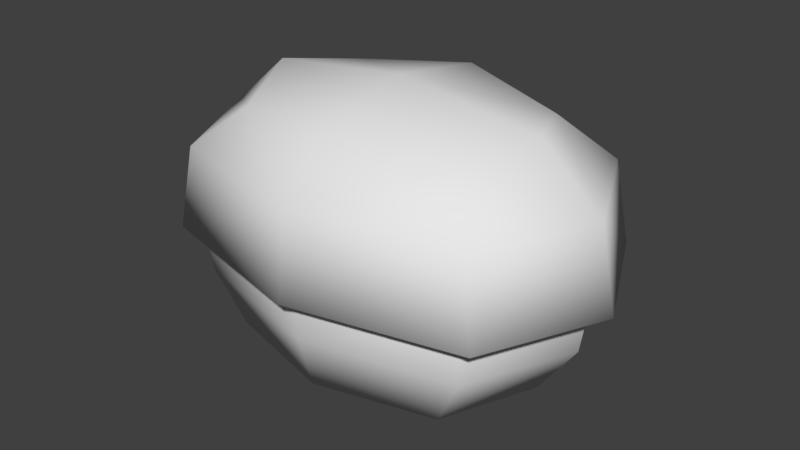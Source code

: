 # Source: bush01.blend  (saved by Blender 2.79.0; exported with 4.5.12 LTS)
import bpy
from mathutils import Matrix  # noqa: F401  (used for matrix-valued properties, if any)

bpy.ops.wm.read_factory_settings(use_empty=True)
scene = bpy.context.scene
scene.name = 'Scene'

# ---- collections
col_collection_1 = bpy.data.collections.new('Collection 1'); scene.collection.children.link(col_collection_1)

# ---- materials (node trees are filled in below, after node groups)
mat_bush01 = bpy.data.materials.new('bush01')
mat_bush01.alpha_threshold = 0.0
mat_bush01.use_transparent_shadow = False
mat_bush01.roughness = 0.5

# ---- material node trees

# ---- world
world_world = bpy.data.worlds.new('World'); scene.world = world_world
world_world.color = (0.05088, 0.05088, 0.05088)
world_world.use_sun_shadow = False
world_world.sun_shadow_jitter_overblur = 0.0
world_world.cycles.sampling_method = 'MANUAL'

# ---- meshes
me_cube_002 = bpy.data.meshes.new('Cube.002')
me_cube_002.from_pydata([(-0.6763, 0.44, 0.01522), (0.006455, 0.4394, 0.5017), (0.6919, 0.4272, 0.01909), (-0.5043, 0.434, -0.3477), (0.5218, 0.4244, -0.3448), (0.5199, 0.4332, 0.382), (-0.5063, 0.4428, 0.3791), (0.01071, 0.6035, -0.4629), (-0.4948, 0.7043, -0.346), (0.01291, 0.8805, -0.3221), (0.5174, 0.6948, -0.3431), (0.6851, 0.6976, 0.0158), (0.4834, 0.8801, 0.01304), (0.5154, 0.7035, 0.3738), (0.7366, 0.4279, 0.0192), (0.00901, 0.7097, 0.4918), (0.0111, 0.8886, 0.3455), (-0.4968, 0.713, 0.3709), (0.006379, 0.4409, 0.5333), (-0.6645, 0.7102, 0.01198), (-0.4594, 0.8889, 0.01038), (-0.721, 0.4415, 0.01508), (0.01257, 0.9447, 0.01098), (-0.5378, 0.4351, -0.3715), (-0.3472, 0.838, -0.2433), (0.3717, 0.8312, -0.2413), (0.3703, 0.8374, 0.2679), (-0.3486, 0.8441, 0.2658), (0.5554, 0.4249, -0.3684), (0.5533, 0.4343, 0.4058), (-0.5399, 0.4445, 0.4027), (-0.627, 0.2924, 0.01715), (0.005172, 0.2919, 0.4675), (0.6398, 0.2806, 0.02072), (0.007605, 0.281, -0.4297), (0.005824, 0.1053, -0.3813), (0.4824, 0.278, -0.3162), (0.516, 0.1053, 0.02251), (0.4805, 0.2861, 0.3567), (0.003642, 0.115, 0.4235), (-0.4696, 0.295, 0.354), (-0.5065, 0.1149, 0.01962), (0.3659, 0.1102, 0.307), (-0.4678, 0.2868, -0.3189), (-0.358, 0.117, 0.3049), (0.3675, 0.1033, -0.2628), (-0.3564, 0.1101, -0.2648), (-0.5384, 0.6498, 0.01306), (0.008698, 0.6494, 0.4028), (0.5579, 0.6396, 0.01615), (0.0108, 0.64, -0.3736), (-0.3779, 0.1101, -0.2818), (-0.4779, 0.1146, 0.0197), (0.389, 0.1029, -0.2797), (0.003703, 0.1147, 0.4009), (-0.3795, 0.1174, 0.3218), (0.4873, 0.1056, 0.02243), (0.3874, 0.1102, 0.324), (0.005763, 0.1055, -0.3588), (-0.4005, 0.645, -0.2777), (0.4216, 0.6374, -0.2754), (0.42, 0.6444, 0.3069), (-0.4021, 0.6521, 0.3046), (-0.162, -0.005965, 0.0596), (-0.2184, 0.05784, 0.04043), (-0.1149, -0.005888, 0.08516), (-0.1726, 0.06997, 0.06542), (-0.1875, -0.002951, 0.1066), (-0.2436, 0.05603, 0.08762), (-0.1404, -0.002874, 0.1322), (-0.1978, 0.06815, 0.1126), (-0.2598, 0.1975, 0.02186), (-0.2127, 0.2024, 0.04697), (-0.2381, 0.2042, 0.09412), (-0.2851, 0.1994, 0.06901), (-0.121, 0.001746, 0.1186), (-0.06771, 0.06201, 0.08484), (-0.172, 0.003865, 0.1348), (-0.1174, 0.07605, 0.09921), (-0.1372, -0.0003995, 0.06763), (-0.08428, 0.05507, 0.03438), (-0.1883, 0.001719, 0.08377), (-0.1339, 0.0691, 0.04875), (-0.02463, 0.1989, 0.0535), (-0.0753, 0.2058, 0.06946), (-0.09177, 0.2025, 0.0186), (-0.0411, 0.1956, 0.002636), (0.2322, -0.008248, -0.1313), (0.2516, 0.05154, -0.1918), (0.2051, -0.005237, -0.08513), (0.2249, 0.06648, -0.1478), (0.1859, -0.008421, -0.1583), (0.2053, 0.04657, -0.2182), (0.1589, -0.005411, -0.1122), (0.1786, 0.0615, -0.1743), (0.2681, 0.1881, -0.2433), (0.2414, 0.1958, -0.1975), (0.1951, 0.1945, -0.2243), (0.2218, 0.1868, -0.2701), (0.1123, 0.003152, 0.1206), (0.1475, 0.06792, 0.1673), (0.09328, 0.001129, 0.07062), (0.13, 0.07792, 0.1177), (0.1624, 0.0009156, 0.1016), (0.1971, 0.06086, 0.1484), (0.1433, -0.001107, 0.05163), (0.1796, 0.07087, 0.09877), (0.1777, 0.2083, 0.1984), (0.1587, 0.211, 0.1484), (0.2086, 0.2076, 0.1293), (0.2276, 0.2049, 0.1793), (0.05463, 0.4281, -0.4881), (-0.03327, 0.4289, -0.4891), (0.04889, 0.4274, -0.4578), (-0.0385, 0.4283, -0.4562), (-0.6537, 0.4788, 0.01482), (0.006864, 0.4783, 0.4854), (0.67, 0.4665, 0.01855), (0.009407, 0.467, -0.452), (0.5055, 0.4637, -0.3335), (0.5036, 0.4723, 0.3696), (-0.4892, 0.4815, 0.3668), (-0.4873, 0.473, -0.3363)], [], [(0, 6, 30, 21), (1, 5, 29, 18), (2, 4, 28, 14), (7, 114, 112), (3, 0, 21, 23), (6, 1, 18, 30), (5, 2, 14, 29), (4, 113, 111, 28), (7, 112, 23, 8), (7, 8, 24, 9), (7, 9, 25, 10), (112, 114, 3, 23), (11, 14, 28, 10), (11, 10, 25, 12), (11, 12, 26, 13), (11, 13, 29, 14), (15, 18, 29, 13), (15, 13, 26, 16), (15, 16, 27, 17), (15, 17, 30, 18), (19, 21, 30, 17), (19, 17, 27, 20), (19, 20, 24, 8), (19, 8, 23, 21), (22, 16, 26, 12), (22, 12, 25, 9), (22, 9, 24, 20), (22, 20, 27, 16), (55, 41, 52, 44), (51, 35, 58, 46), (39, 55, 44, 54), (53, 37, 56, 45), (41, 51, 46, 52), (35, 53, 45, 58), (57, 39, 54, 42), (37, 57, 42, 56), (31, 41, 55, 40), (115, 121, 62, 47), (115, 47, 59, 122), (31, 43, 51, 41), (32, 39, 57, 38), (116, 120, 61, 48), (116, 48, 62, 121), (32, 40, 55, 39), (33, 37, 53, 36), (117, 119, 60, 49), (117, 49, 61, 120), (33, 38, 57, 37), (34, 35, 51, 43), (118, 122, 59, 50), (118, 50, 60, 119), (34, 36, 53, 35), (63, 64, 66, 65), (65, 66, 70, 69), (69, 70, 68, 67), (67, 68, 64, 63), (68, 70, 73, 74), (66, 64, 71, 72), (64, 68, 74, 71), (70, 66, 72, 73), (75, 76, 78, 77), (77, 78, 82, 81), (81, 82, 80, 79), (79, 80, 76, 75), (80, 82, 85, 86), (78, 76, 83, 84), (76, 80, 86, 83), (82, 78, 84, 85), (87, 88, 90, 89), (89, 90, 94, 93), (93, 94, 92, 91), (91, 92, 88, 87), (92, 94, 97, 98), (90, 88, 95, 96), (88, 92, 98, 95), (94, 90, 96, 97), (99, 100, 102, 101), (101, 102, 106, 105), (105, 106, 104, 103), (103, 104, 100, 99), (104, 106, 109, 110), (102, 100, 107, 108), (100, 104, 110, 107), (106, 102, 108, 109), (113, 7, 111), (111, 7, 10, 28), (34, 118, 119, 36), (34, 43, 122, 118), (33, 117, 120, 38), (33, 36, 119, 117), (32, 116, 121, 40), (32, 38, 120, 116), (31, 115, 122, 43), (31, 40, 121, 115)])
me_cube_002.polygons.foreach_set('use_smooth', [True] * 94)
_k = set([(0, 21), (1, 18), (2, 14), (3, 23), (4, 28), (5, 29), (6, 30), (14, 28), (14, 29), (18, 29), (18, 30), (21, 23), (21, 30), (23, 112), (28, 111), (111, 113), (112, 114)])
me_cube_002.attributes.new('sharp_edge', 'BOOLEAN', 'EDGE').data.foreach_set('value', [ (min(e.vertices), max(e.vertices)) in _k for e in me_cube_002.edges])
_uv = me_cube_002.uv_layers.new(name='UVMap')
_uv.uv.foreach_set('vector', [0.2005, 0.6501, 0.269, 0.4845, 0.282, 0.4948, 0.2178, 0.65, 0.4757, 0.4285, 0.6828, 0.4828, 0.6698, 0.4933, 0.4758, 0.4424, 0.7522, 0.6479, 0.6837, 0.8136, 0.6707, 0.8032, 0.7349, 0.648, 0.4752, 0.7841, 0.4578, 0.8645, 0.4619, 0.8517, 0.27, 0.8152, 0.2005, 0.6501, 0.2178, 0.65, 0.2829, 0.8048, 0.269, 0.4845, 0.4757, 0.4285, 0.4758, 0.4424, 0.282, 0.4948, 0.6828, 0.4828, 0.7522, 0.6479, 0.7349, 0.648, 0.6698, 0.4933, 0.6837, 0.8136, 0.4931, 0.8652, 0.4931, 0.8513, 0.6707, 0.8032, 0.4752, 0.7841, 0.4619, 0.8517, 0.2829, 0.8048, 0.3466, 0.7504, 0.4752, 0.7841, 0.3466, 0.7504, 0.3931, 0.7118, 0.4743, 0.7315, 0.4752, 0.7841, 0.4743, 0.7315, 0.5557, 0.7112, 0.6036, 0.7494, 0.4619, 0.8517, 0.4578, 0.8645, 0.27, 0.8152, 0.2829, 0.8048, 0.6461, 0.6465, 0.7349, 0.648, 0.6707, 0.8032, 0.6036, 0.7494, 0.6461, 0.6465, 0.6036, 0.7494, 0.5557, 0.7112, 0.5807, 0.6459, 0.6461, 0.6465, 0.5807, 0.6459, 0.5554, 0.5812, 0.603, 0.5439, 0.6461, 0.6465, 0.603, 0.5439, 0.6698, 0.4933, 0.7349, 0.648, 0.4744, 0.5102, 0.4758, 0.4424, 0.6698, 0.4933, 0.603, 0.5439, 0.4744, 0.5102, 0.603, 0.5439, 0.5554, 0.5812, 0.4738, 0.5611, 0.4744, 0.5102, 0.4738, 0.5611, 0.3927, 0.5818, 0.346, 0.545, 0.4744, 0.5102, 0.346, 0.545, 0.282, 0.4948, 0.4758, 0.4424, 0.3035, 0.6479, 0.2178, 0.65, 0.282, 0.4948, 0.346, 0.545, 0.3035, 0.6479, 0.346, 0.545, 0.3927, 0.5818, 0.3674, 0.6467, 0.3035, 0.6479, 0.3674, 0.6467, 0.3931, 0.7118, 0.3466, 0.7504, 0.3035, 0.6479, 0.3466, 0.7504, 0.2829, 0.8048, 0.2178, 0.65, 0.4738, 0.646, 0.4738, 0.5611, 0.5554, 0.5812, 0.5807, 0.6459, 0.4738, 0.646, 0.5807, 0.6459, 0.5557, 0.7112, 0.4743, 0.7315, 0.4738, 0.646, 0.4743, 0.7315, 0.3931, 0.7118, 0.3674, 0.6467, 0.4738, 0.646, 0.3674, 0.6467, 0.3927, 0.5818, 0.4738, 0.5611, 0.3603, 0.2006, 0.4206, 0.1766, 0.4219, 0.1841, 0.3599, 0.2076, 0.4853, 0.1806, 0.5974, 0.2178, 0.5961, 0.2224, 0.4879, 0.1869, 0.2638, 0.2737, 0.3603, 0.2006, 0.3599, 0.2076, 0.2669, 0.2777, 0.7133, 0.2449, 0.7725, 0.28, 0.7662, 0.2855, 0.7076, 0.249, 0.4206, 0.1766, 0.4853, 0.1806, 0.4879, 0.1869, 0.4219, 0.1841, 0.5974, 0.2178, 0.7133, 0.2449, 0.7076, 0.249, 0.5961, 0.2224, 0.1587, 0.3573, 0.2638, 0.2737, 0.2669, 0.2777, 0.1676, 0.3575, 0.7725, 0.28, 0.8052, 0.3539, 0.7978, 0.3575, 0.7662, 0.2855, 0.4122, 0.1255, 0.4206, 0.1766, 0.3603, 0.2006, 0.3496, 0.1483, 0.4053, 0.08309, 0.3334, 0.09963, 0.2978, 0.0446, 0.3939, 0.01287, 0.4053, 0.08309, 0.3939, 0.01287, 0.4952, 0.01346, 0.4787, 0.07696, 0.4122, 0.1255, 0.4786, 0.128, 0.4853, 0.1806, 0.4206, 0.1766, 0.2285, 0.2239, 0.2638, 0.2737, 0.1587, 0.3573, 0.09327, 0.323, 0.1945, 0.171, 0.04805, 0.2703, 0.03466, 0.1989, 0.1627, 0.1169, 0.1945, 0.171, 0.1627, 0.1169, 0.2978, 0.0446, 0.3334, 0.09963, 0.2285, 0.2239, 0.3496, 0.1483, 0.3603, 0.2006, 0.2638, 0.2737, 0.8115, 0.2377, 0.7725, 0.28, 0.7133, 0.2449, 0.748, 0.2029, 0.8401, 0.1986, 0.7742, 0.1572, 0.7897, 0.0936, 0.8774, 0.1382, 0.8401, 0.1986, 0.8774, 0.1382, 0.9653, 0.1888, 0.9208, 0.2557, 0.8115, 0.2377, 0.8685, 0.3085, 0.8052, 0.3539, 0.7725, 0.28, 0.6137, 0.1602, 0.5974, 0.2178, 0.4853, 0.1806, 0.4786, 0.128, 0.6298, 0.1018, 0.4787, 0.07696, 0.4952, 0.01346, 0.6459, 0.0421, 0.6298, 0.1018, 0.6459, 0.0421, 0.7897, 0.0936, 0.7742, 0.1572, 0.6137, 0.1602, 0.748, 0.2029, 0.7133, 0.2449, 0.5974, 0.2178, 0.8631, 0.7759, 0.8631, 0.8412, 0.8247, 0.8412, 0.8247, 0.7759, 0.8247, 0.7759, 0.8247, 0.8412, 0.7858, 0.8412, 0.7858, 0.7759, 0.9364, 0.7759, 0.9364, 0.8412, 0.9, 0.8412, 0.9, 0.7759, 0.9, 0.7759, 0.9, 0.8412, 0.8631, 0.8412, 0.8631, 0.7759, 0.9, 0.8412, 0.9364, 0.8412, 0.9364, 0.945, 0.9, 0.945, 0.8247, 0.8412, 0.8631, 0.8412, 0.8631, 0.945, 0.8247, 0.945, 0.8631, 0.8412, 0.9, 0.8412, 0.9, 0.945, 0.8631, 0.945, 0.7858, 0.8412, 0.8247, 0.8412, 0.8247, 0.945, 0.7858, 0.945, 0.1298, 0.7653, 0.1298, 0.8306, 0.09134, 0.8306, 0.09134, 0.7653, 0.09134, 0.7653, 0.09134, 0.8306, 0.05251, 0.8306, 0.05251, 0.7653, 0.2031, 0.7653, 0.2031, 0.8306, 0.1667, 0.8306, 0.1667, 0.7653, 0.1667, 0.7653, 0.1667, 0.8306, 0.1298, 0.8306, 0.1298, 0.7653, 0.1667, 0.8306, 0.2031, 0.8306, 0.2031, 0.9344, 0.1667, 0.9344, 0.09134, 0.8306, 0.1298, 0.8306, 0.1298, 0.9344, 0.09134, 0.9344, 0.1298, 0.8306, 0.1667, 0.8306, 0.1667, 0.9344, 0.1298, 0.9344, 0.05251, 0.8306, 0.09134, 0.8306, 0.09134, 0.9344, 0.05251, 0.9344, 0.1169, 0.4116, 0.1169, 0.4769, 0.07843, 0.4769, 0.07843, 0.4116, 0.07843, 0.4116, 0.07843, 0.4769, 0.0396, 0.4769, 0.0396, 0.4116, 0.1902, 0.4116, 0.1902, 0.4769, 0.1538, 0.4769, 0.1538, 0.4116, 0.1538, 0.4116, 0.1538, 0.4769, 0.1169, 0.4769, 0.1169, 0.4116, 0.1538, 0.4769, 0.1902, 0.4769, 0.1902, 0.5806, 0.1538, 0.5806, 0.07843, 0.4769, 0.1169, 0.4769, 0.1169, 0.5806, 0.07843, 0.5806, 0.1169, 0.4769, 0.1538, 0.4769, 0.1538, 0.5806, 0.1169, 0.5806, 0.0396, 0.4769, 0.07843, 0.4769, 0.07843, 0.5806, 0.0396, 0.5806, 0.8843, 0.4023, 0.8843, 0.4676, 0.8459, 0.4676, 0.8459, 0.4023, 0.8459, 0.4023, 0.8459, 0.4676, 0.807, 0.4676, 0.807, 0.4023, 0.9576, 0.4023, 0.9576, 0.4676, 0.9212, 0.4676, 0.9212, 0.4023, 0.9212, 0.4023, 0.9212, 0.4676, 0.8843, 0.4676, 0.8843, 0.4023, 0.9212, 0.4676, 0.9576, 0.4676, 0.9576, 0.5713, 0.9212, 0.5713, 0.8459, 0.4676, 0.8843, 0.4676, 0.8843, 0.5713, 0.8459, 0.5713, 0.8843, 0.4676, 0.9212, 0.4676, 0.9212, 0.5713, 0.8843, 0.5713, 0.807, 0.4676, 0.8459, 0.4676, 0.8459, 0.5713, 0.807, 0.5713, 0.4931, 0.8652, 0.4752, 0.7841, 0.4931, 0.8513, 0.4931, 0.8513, 0.4752, 0.7841, 0.6036, 0.7494, 0.6707, 0.8032, 0.6137, 0.1602, 0.6298, 0.1018, 0.7742, 0.1572, 0.748, 0.2029, 0.6137, 0.1602, 0.4786, 0.128, 0.4787, 0.07696, 0.6298, 0.1018, 0.8115, 0.2377, 0.8401, 0.1986, 0.9208, 0.2557, 0.8685, 0.3085, 0.8115, 0.2377, 0.748, 0.2029, 0.7742, 0.1572, 0.8401, 0.1986, 0.2285, 0.2239, 0.1945, 0.171, 0.3334, 0.09963, 0.3496, 0.1483, 0.2285, 0.2239, 0.09327, 0.323, 0.04805, 0.2703, 0.1945, 0.171, 0.4122, 0.1255, 0.4053, 0.08309, 0.4787, 0.07696, 0.4786, 0.128, 0.4122, 0.1255, 0.3496, 0.1483, 0.3334, 0.09963, 0.4053, 0.08309])
me_cube_002.materials.append(mat_bush01)
me_cube_002.use_remesh_preserve_volume = False
me_cube_002.use_remesh_preserve_attributes = False
me_cube_002.use_mirror_vertex_groups = False
me_cube_002.update()
me_cube_002.normals_split_custom_set([tuple(v) for v in zip(*[iter([-0.03424, -0.9991, 0.02369, -0.03424, -0.9991, 0.02369, -0.03424, -0.9991, 0.02369, -0.03424, -0.9991, 0.02369, -0.0012, -0.9989, 0.04714, -0.0012, -0.9989, 0.04714, -0.0012, -0.9989, 0.04714, -0.0012, -0.9989, 0.04714, 0.01548, -0.9999, 0.0004675, 0.01548, -0.9999, 0.0004675, 0.01548, -0.9999, 0.0004675, 0.01548, -0.9999, 0.0004675, 0.007383, 0.3303, -0.9438, 0.5039, -0.8615, 0.06286, 0.4583, -0.58, -0.6735, -0.03417, -0.9994, 0.0003268, -0.03417, -0.9994, 0.0003268, -0.03417, -0.9994, 0.0003268, -0.03417, -0.9994, 0.0003268, -0.01775, -0.9987, 0.0471, -0.01775, -0.9987, 0.0471, -0.01775, -0.9987, 0.0471, -0.01775, -0.9987, 0.0471, 0.01541, -0.9996, 0.02383, 0.01541, -0.9996, 0.02383, 0.01541, -0.9996, 0.02383, 0.01541, -0.9996, 0.02383, -0.00101, -0.9997, -0.02294, -0.00101, -0.9997, -0.02294, -0.00101, -0.9997, -0.02294, -0.00101, -0.9997, -0.02294, 0.007383, 0.3303, -0.9438, 0.4583, -0.58, -0.6735, -0.5387, -0.5416, -0.6453, -0.5446, 0.4438, -0.7117, 0.007383, 0.3303, -0.9438, -0.5446, 0.4438, -0.7117, -0.2898, 0.8124, -0.506, 0.009226, 0.8092, -0.5875, 0.007383, 0.3303, -0.9438, 0.009226, 0.8092, -0.5875, 0.3078, 0.8068, -0.5043, 0.5568, 0.4335, -0.7086, -0.01756, -0.9996, -0.02299, -0.01756, -0.9996, -0.02299, -0.01756, -0.9996, -0.02299, -0.01756, -0.9996, -0.02299, 0.8767, 0.481, -0.003448, 0.8372, -0.5468, 0.008845, 0.5321, -0.5517, -0.6423, 0.5568, 0.4335, -0.7086, 0.8767, 0.481, -0.003448, 0.5568, 0.4335, -0.7086, 0.3078, 0.8068, -0.5043, 0.4418, 0.8971, -0.009667, 0.8767, 0.481, -0.003448, 0.4418, 0.8971, -0.009667, 0.3155, 0.8416, 0.4383, 0.5664, 0.4518, 0.6892, 0.8767, 0.481, -0.003448, 0.5664, 0.4518, 0.6892, 0.53, -0.5422, 0.652, 0.8372, -0.5468, 0.008845, 0.001399, 0.4233, 0.906, -0.007709, -0.5834, 0.8122, 0.53, -0.5422, 0.652, 0.5664, 0.4518, 0.6892, 0.001399, 0.4233, 0.906, 0.5664, 0.4518, 0.6892, 0.3155, 0.8416, 0.4383, 0.006656, 0.864, 0.5035, 0.001399, 0.4233, 0.906, 0.006656, 0.864, 0.5035, -0.3022, 0.8474, 0.4365, -0.5618, 0.4623, 0.6861, 0.001399, 0.4233, 0.906, -0.5618, 0.4623, 0.6861, -0.5437, -0.5322, 0.649, -0.007709, -0.5834, 0.8122, -0.8676, 0.4973, -0.008376, -0.8473, -0.5311, 0.004113, -0.5437, -0.5322, 0.649, -0.5618, 0.4623, 0.6861, -0.8676, 0.4973, -0.008376, -0.5618, 0.4623, 0.6861, -0.3022, 0.8474, 0.4365, -0.4249, 0.9052, -0.01212, -0.8676, 0.4973, -0.008376, -0.4249, 0.9052, -0.01212, -0.2898, 0.8124, -0.506, -0.5446, 0.4438, -0.7117, -0.8676, 0.4973, -0.008376, -0.5446, 0.4438, -0.7117, -0.5387, -0.5416, -0.6453, -0.8473, -0.5311, 0.004113, 0.009384, 0.9999, -0.01209, 0.006656, 0.864, 0.5035, 0.3155, 0.8416, 0.4383, 0.4418, 0.8971, -0.009667, 0.009384, 0.9999, -0.01209, 0.4418, 0.8971, -0.009667, 0.3078, 0.8068, -0.5043, 0.009226, 0.8092, -0.5875, 0.009384, 0.9999, -0.01209, 0.009226, 0.8092, -0.5875, -0.2898, 0.8124, -0.506, -0.4249, 0.9052, -0.01212, 0.009384, 0.9999, -0.01209, -0.4249, 0.9052, -0.01212, -0.3022, 0.8474, 0.4365, 0.006656, 0.864, 0.5035, -0.3724, -0.7635, 0.5276, -0.5674, -0.8234, 0.008435, -0.009385, -0.9999, 0.01209, -0.009384, -0.9999, 0.01209, -0.3696, -0.7761, -0.511, -0.005318, -0.7637, -0.6455, -0.009384, -0.9999, 0.01209, -0.009384, -0.9999, 0.01209, -0.008869, -0.7479, 0.6638, -0.3724, -0.7635, 0.5276, -0.009384, -0.9999, 0.01209, -0.009384, -0.9999, 0.01209, 0.3579, -0.7829, -0.5089, 0.5518, -0.8339, 0.0116, -0.009385, -0.9999, 0.01209, -0.009385, -0.9999, 0.01209, -0.5674, -0.8234, 0.008435, -0.3696, -0.7761, -0.511, -0.009384, -0.9999, 0.01209, -0.009385, -0.9999, 0.01209, -0.005318, -0.7637, -0.6455, 0.3579, -0.7829, -0.5089, -0.009385, -0.9999, 0.01209, -0.009384, -0.9999, 0.01209, 0.3551, -0.7703, 0.5297, -0.008869, -0.7479, 0.6638, -0.009384, -0.9999, 0.01209, -0.009384, -0.9999, 0.01209, 0.5518, -0.8339, 0.0116, 0.3551, -0.7703, 0.5297, -0.009384, -0.9999, 0.01209, -0.009385, -0.9999, 0.01209, -0.9443, -0.3292, 0.001426, -0.5674, -0.8234, 0.008435, -0.3724, -0.7635, 0.5276, -0.6256, -0.2698, 0.732, -0.9786, 0.2058, -0.005146, -0.6346, 0.1973, 0.7472, -0.5094, 0.5124, 0.6914, -0.8291, 0.5591, -0.00902, -0.9786, 0.2058, -0.005146, -0.8291, 0.5591, -0.00902, -0.5056, 0.4955, -0.7063, -0.6305, 0.1791, -0.7552, -0.9443, -0.3292, 0.001426, -0.6217, -0.2875, -0.7286, -0.3696, -0.7761, -0.511, -0.5674, -0.8234, 0.008435, -0.004472, -0.1811, 0.9835, -0.008869, -0.7479, 0.6638, 0.3551, -0.7703, 0.5297, 0.6163, -0.2814, 0.7355, -0.001193, 0.1702, 0.9854, 0.6339, 0.1854, 0.7508, 0.515, 0.5028, 0.6943, 0.001522, 0.4348, 0.9005, -0.001193, 0.1702, 0.9854, 0.001522, 0.4348, 0.9005, -0.5094, 0.5124, 0.6914, -0.6346, 0.1973, 0.7472, -0.004472, -0.1811, 0.9835, -0.6256, -0.2698, 0.732, -0.3724, -0.7635, 0.5276, -0.008869, -0.7479, 0.6638, 0.9379, -0.3468, 0.006744, 0.5518, -0.8339, 0.0116, 0.3579, -0.7829, -0.5089, 0.6203, -0.2991, -0.7251, 0.9823, 0.1874, 0.0003938, 0.638, 0.1672, -0.7517, 0.5188, 0.4859, -0.7034, 0.8394, 0.5435, -0.004306, 0.9823, 0.1874, 0.0003938, 0.8394, 0.5435, -0.004306, 0.515, 0.5028, 0.6943, 0.6339, 0.1854, 0.7508, 0.9379, -0.3468, 0.006744, 0.6163, -0.2814, 0.7355, 0.3551, -0.7703, 0.5297, 0.5518, -0.8339, 0.0116, 0.00085, -0.2048, -0.9788, -0.005318, -0.7637, -0.6455, -0.3696, -0.7761, -0.511, -0.6217, -0.2875, -0.7286, 0.004163, 0.1463, -0.9892, -0.6305, 0.1791, -0.7552, -0.5056, 0.4955, -0.7063, 0.006434, 0.4129, -0.9108, 0.004163, 0.1463, -0.9892, 0.006434, 0.4129, -0.9108, 0.5188, 0.4859, -0.7034, 0.638, 0.1672, -0.7517, 0.00085, -0.2048, -0.9788, 0.6203, -0.2991, -0.7251, 0.3579, -0.7829, -0.5089, -0.005318, -0.7637, -0.6455, 0.06067, -0.2597, -0.9638, -0.2734, -0.3548, -0.894, 0.8485, 0.3814, -0.3668, 0.7962, 0.5831, -0.1615, 0.7962, 0.5831, -0.1615, 0.8485, 0.3814, -0.3668, 0.152, 0.2456, 0.9574, 0.4167, 0.5185, 0.7467, 0.4167, 0.5185, 0.7467, 0.152, 0.2456, 0.9574, -0.8649, -0.4136, 0.2845, -0.7174, -0.5014, 0.4836, -0.7174, -0.5014, 0.4836, -0.8649, -0.4136, 0.2845, -0.2734, -0.3548, -0.894, 0.06067, -0.2597, -0.9638, -0.8649, -0.4136, 0.2845, 0.152, 0.2456, 0.9574, 0.1811, 0.1863, 0.9657, -0.9376, -0.2407, 0.2509, 0.8485, 0.3814, -0.3668, -0.2734, -0.3548, -0.894, -0.3464, -0.2217, -0.9115, 0.9081, 0.2244, -0.3536, -0.2734, -0.3548, -0.894, -0.8649, -0.4136, 0.2845, -0.9376, -0.2407, 0.2509, -0.3464, -0.2217, -0.9115, 0.152, 0.2456, 0.9574, 0.8485, 0.3814, -0.3668, 0.9081, 0.2244, -0.3536, 0.1811, 0.1863, 0.9657, 0.6516, -0.1895, 0.7345, 0.8319, -0.3154, 0.4566, -0.32, 0.4711, 0.822, -0.4305, 0.6539, 0.6222, -0.4305, 0.6539, 0.6222, -0.32, 0.4711, 0.822, -0.7943, 0.1928, -0.5761, -0.8236, 0.4992, -0.2692, -0.8236, 0.4992, -0.2692, -0.7943, 0.1928, -0.5761, 0.3905, -0.499, -0.7737, 0.1441, -0.5878, -0.7961, 0.1441, -0.5878, -0.7961, 0.3905, -0.499, -0.7737, 0.8319, -0.3154, 0.4566, 0.6516, -0.1895, 0.7345, 0.3905, -0.499, -0.7737, -0.7943, 0.1928, -0.5761, -0.8208, 0.1357, -0.5549, 0.4663, -0.3305, -0.8205, -0.32, 0.4711, 0.822, 0.8319, -0.3154, 0.4566, 0.8959, -0.1876, 0.4026, -0.372, 0.3188, 0.8718, 0.8319, -0.3154, 0.4566, 0.3905, -0.499, -0.7737, 0.4663, -0.3305, -0.8205, 0.8959, -0.1876, 0.4026, -0.7943, 0.1928, -0.5761, -0.32, 0.4711, 0.822, -0.372, 0.3188, 0.8718, -0.8208, 0.1357, -0.5549, 0.9673, -0.229, 0.1091, 0.9104, -0.3513, -0.2186, 0.3307, 0.4546, 0.827, 0.1224, 0.6463, 0.7532, 0.1224, 0.6463, 0.7532, 0.3307, 0.4546, 0.827, -0.9673, 0.2314, 0.1042, -0.7715, 0.5292, 0.3531, -0.7715, 0.5292, 0.3531, -0.9673, 0.2314, 0.1042, -0.2472, -0.4859, -0.8384, -0.4487, -0.5673, -0.6905, -0.4487, -0.5673, -0.6905, -0.2472, -0.4859, -0.8384, 0.9104, -0.3513, -0.2186, 0.9673, -0.229, 0.1091, -0.2472, -0.4859, -0.8384, -0.9673, 0.2314, 0.1042, -0.975, 0.1744, 0.1374, -0.2155, -0.3182, -0.9232, 0.3307, 0.4546, 0.827, 0.9104, -0.3513, -0.2186, 0.927, -0.2237, -0.3011, 0.3193, 0.3024, 0.8981, 0.9104, -0.3513, -0.2186, -0.2472, -0.4859, -0.8384, -0.2155, -0.3182, -0.9232, 0.927, -0.2237, -0.3011, -0.9673, 0.2314, 0.1042, 0.3307, 0.4546, 0.827, 0.3193, 0.3024, 0.8981, -0.975, 0.1744, 0.1374, -0.6911, -0.1566, 0.7056, -0.4002, -0.2626, 0.878, -0.8508, 0.4281, -0.3047, -0.6624, 0.6065, -0.4397, -0.6624, 0.6065, -0.4397, -0.8508, 0.4281, -0.3047, 0.5248, 0.1458, -0.8387, 0.2089, 0.4425, -0.8721, 0.2089, 0.4425, -0.8721, 0.5248, 0.1458, -0.8387, 0.8073, -0.4517, 0.3797, 0.818, -0.5581, 0.1396, 0.818, -0.5581, 0.1396, 0.8073, -0.4517, 0.3797, -0.4002, -0.2626, 0.878, -0.6911, -0.1566, 0.7056, 0.8073, -0.4517, 0.3797, 0.5248, 0.1458, -0.8387, 0.5036, 0.08639, -0.8596, 0.8541, -0.2771, 0.4402, -0.8508, 0.4281, -0.3047, -0.4002, -0.2626, 0.878, -0.346, -0.1293, 0.9293, -0.8995, 0.2713, -0.3424, -0.4002, -0.2626, 0.878, 0.8073, -0.4517, 0.3797, 0.8541, -0.2771, 0.4402, -0.346, -0.1293, 0.9293, 0.5248, 0.1458, -0.8387, -0.8508, 0.4281, -0.3047, -0.8995, 0.2713, -0.3424, 0.5036, 0.08639, -0.8596, -0.6038, -0.7861, -0.1322, 0.007383, 0.3303, -0.9438, -0.3558, -0.5715, -0.7394, -0.3558, -0.5715, -0.7394, 0.007383, 0.3303, -0.9438, 0.5568, 0.4335, -0.7086, 0.5321, -0.5517, -0.6423, 0.00085, -0.2048, -0.9788, 0.004163, 0.1463, -0.9892, 0.638, 0.1672, -0.7517, 0.6203, -0.2991, -0.7251, 0.00085, -0.2048, -0.9788, -0.6217, -0.2875, -0.7286, -0.6305, 0.1791, -0.7552, 0.004163, 0.1463, -0.9892, 0.9379, -0.3468, 0.006744, 0.9823, 0.1874, 0.0003938, 0.6339, 0.1854, 0.7508, 0.6163, -0.2814, 0.7355, 0.9379, -0.3468, 0.006744, 0.6203, -0.2991, -0.7251, 0.638, 0.1672, -0.7517, 0.9823, 0.1874, 0.0003938, -0.004472, -0.1811, 0.9835, -0.001193, 0.1702, 0.9854, -0.6346, 0.1973, 0.7472, -0.6256, -0.2698, 0.732, -0.004472, -0.1811, 0.9835, 0.6163, -0.2814, 0.7355, 0.6339, 0.1854, 0.7508, -0.001193, 0.1702, 0.9854, -0.9443, -0.3292, 0.001426, -0.9786, 0.2058, -0.005146, -0.6305, 0.1791, -0.7552, -0.6217, -0.2875, -0.7286, -0.9443, -0.3292, 0.001426, -0.6256, -0.2698, 0.732, -0.6346, 0.1973, 0.7472, -0.9786, 0.2058, -0.005146])] * 3)])

# ---- objects
ob_bush01 = bpy.data.objects.new('bush01', me_cube_002)

# ---- transforms, parenting, visibility, modifiers, constraints
ob_bush01.location = (0.0, 0.0, 0.0)
ob_bush01.rotation_euler = (1.599, 1.509e-07, 4.323e-09)
ob_bush01.color = (0.8, 0.8, 0.8, 1.0)
ob_bush01.lineart.crease_threshold = 0.0

# ---- collection membership
col_collection_1.objects.link(ob_bush01)

# ---- scene / render settings (as saved in the file)
scene.frame_start = 1; scene.frame_end = 250; scene.frame_set(1)
scene.render.engine = 'BLENDER_EEVEE_NEXT'
scene.render.resolution_percentage = 50
scene.render.dither_intensity = 0.0
scene.cycles.use_denoising = False
scene.cycles.samples = 128
scene.cycles.sampling_pattern = 'TABULATED_SOBOL'
scene.cycles.use_adaptive_sampling = False
scene.cycles.use_light_tree = False
scene.cycles.blur_glossy = 0.0
scene.cycles.sample_clamp_indirect = 0.0
scene.view_settings.view_transform = 'Standard'
bpy.context.view_layer.update()

# ---- added for rendering (the .blend has no active camera and no usable light): camera, sun
cam_auto = bpy.data.cameras.new('AutoCamera')
cam_auto.lens = 50.0
cam_auto.sensor_width = 36.0
cam_auto.clip_end = 1000.0
ob_auto_camera = bpy.data.objects.new('AutoCamera', cam_auto)
scene.collection.objects.link(ob_auto_camera)
ob_auto_camera.location = (1.90166, -2.30814, 1.98243)
ob_auto_camera.rotation_euler = (1.09748, -7.21219e-08, 0.694738)
scene.camera = ob_auto_camera
light_auto_sun = bpy.data.lights.new('AutoSun', 'SUN')
light_auto_sun.energy = 3.0
light_auto_sun.angle = 0.0523599
ob_auto_sun = bpy.data.objects.new('AutoSun', light_auto_sun)
scene.collection.objects.link(ob_auto_sun)
ob_auto_sun.rotation_euler = (0.872665, 0.174533, 0.523599)
bpy.context.view_layer.update()
